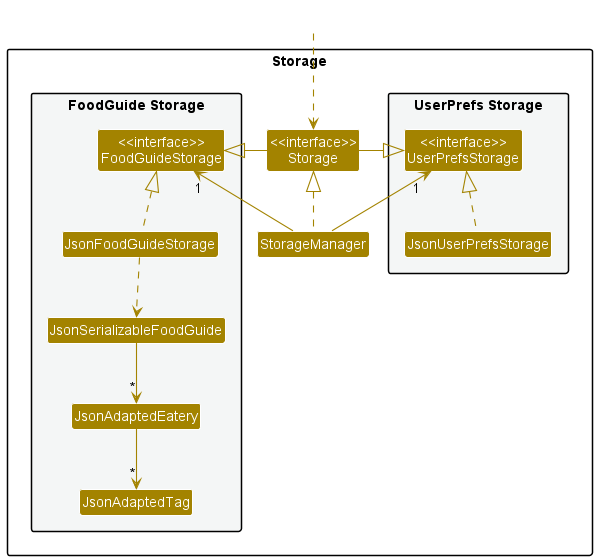

The diagram above was rendered by PlantUML. Its source (embedded in the PNG):
@startuml
!include style.puml
skinparam arrowThickness 1.1
skinparam arrowColor STORAGE_COLOR
skinparam classBackgroundColor STORAGE_COLOR

package Storage{

package "UserPrefs Storage" #F4F6F6{
Class "<<interface>>\nUserPrefsStorage" as UserPrefsStorage
Class JsonUserPrefsStorage
}

Class "<<interface>>\nStorage" as Storage
Class StorageManager

package "FoodGuide Storage" #F4F6F6{
Class "<<interface>>\nFoodGuideStorage" as FoodGuideStorage
Class JsonFoodGuideStorage
Class JsonSerializableFoodGuide
Class JsonAdaptedEatery
Class JsonAdaptedTag
}

}

Class HiddenOutside #FFFFFF
HiddenOutside ..> Storage

StorageManager .up.|> Storage
StorageManager -up-> "1" UserPrefsStorage
StorageManager -up-> "1" FoodGuideStorage

Storage -left-|> UserPrefsStorage
Storage -right-|> FoodGuideStorage

JsonUserPrefsStorage .up.|> UserPrefsStorage
JsonFoodGuideStorage .up.|> FoodGuideStorage
JsonFoodGuideStorage ..> JsonSerializableFoodGuide
JsonSerializableFoodGuide --> "*" JsonAdaptedEatery
JsonAdaptedEatery --> "*" JsonAdaptedTag

@enduml